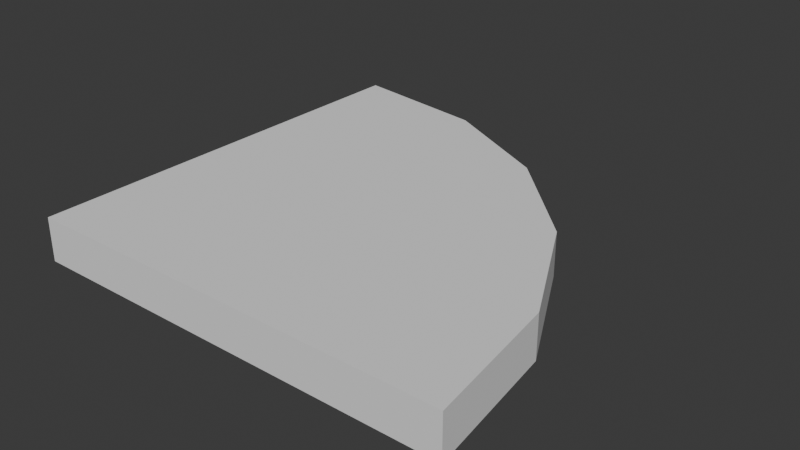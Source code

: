 # Source: FI-003_SmoothCurvedFloor.blend  (saved by Blender 4.2.66; exported with 4.5.12 LTS)
import bpy
from mathutils import Matrix  # noqa: F401  (used for matrix-valued properties, if any)

bpy.ops.wm.read_factory_settings(use_empty=True)
scene = bpy.context.scene
scene.name = 'Scene'

# ---- collections
col_collection = bpy.data.collections.new('Collection'); scene.collection.children.link(col_collection)
col_export = bpy.data.collections.new('Export'); scene.collection.children.link(col_export)

# ---- world
world_world = bpy.data.worlds.new('World'); scene.world = world_world
world_world.use_nodes = True; world_world.node_tree.nodes.clear()
_N = world_world.node_tree.nodes; _L = world_world.node_tree.links
n0 = _N.new('ShaderNodeOutputWorld'); n0.name = 'World Output'; n0.location = (300, 300)
n1 = _N.new('ShaderNodeBackground'); n1.name = 'Background'; n1.location = (10, 300)
n1.inputs[0].default_value = (0.05088, 0.05088, 0.05088, 1.0)
_L.new(n1.outputs[0], n0.inputs[0])
n0.is_active_output = True
world_world.color = (0.05088, 0.05088, 0.05088)
world_world.sun_shadow_jitter_overblur = 0.0

# ---- meshes
me_cube_001 = bpy.data.meshes.new('Cube.001')
me_cube_001.from_pydata([(-2.0, 0.0, -0.2), (-2.0, 0.0, 0.0), (-2.0, 2.0, -0.2), (-2.0, 2.0, 0.0), (0.0, 0.0, -0.2), (0.0, 0.0, 0.0), (-2.0, 2.0, -0.2), (0.0, 0.0, -0.2), (-1.343, 1.905, -0.2), (-0.7992, 1.628, -0.2), (-0.3674, 1.196, -0.2), (-0.09018, 0.6518, -0.2), (0.0, 0.0, 0.0), (-2.0, 2.0, 0.0), (-0.09018, 0.6518, 0.0), (-0.3674, 1.196, 0.0), (-0.7992, 1.628, 0.0), (-1.343, 1.905, 0.0)], [], [(0, 1, 3, 2), (7, 12, 5, 4), (12, 14, 15, 16, 17, 13, 3, 1, 5), (4, 5, 1, 0), (2, 3, 13, 6), (12, 7, 11, 14), (14, 11, 10, 15), (15, 10, 9, 16), (16, 9, 8, 17), (17, 8, 6, 13), (2, 6, 8, 9, 10, 11, 7, 4, 0)])
_uv = me_cube_001.uv_layers.new(name='UVMap')
_uv.uv.foreach_set('vector', [0.375, 0.0, 0.625, 0.0, 0.625, 0.25, 0.375, 0.25, 0.375, 0.75, 0.625, 0.75, 0.625, 0.75, 0.375, 0.75, 0.625, 0.75, 0.6372, 0.6727, 0.6727, 0.6031, 0.7281, 0.5477, 0.7977, 0.5122, 0.875, 0.5, 0.875, 0.5, 0.875, 0.75, 0.625, 0.75, 0.375, 0.75, 0.625, 0.75, 0.625, 1.0, 0.375, 1.0, 0.375, 0.25, 0.625, 0.25, 0.625, 0.25, 0.375, 0.25, 0.625, 0.75, 0.375, 0.75, 0.375, 0.6727, 0.625, 0.6727, 0.625, 0.6727, 0.375, 0.6727, 0.375, 0.6031, 0.625, 0.6031, 0.625, 0.6031, 0.375, 0.6031, 0.375, 0.3969, 0.625, 0.3969, 0.625, 0.3969, 0.375, 0.3969, 0.375, 0.3273, 0.625, 0.3273, 0.625, 0.3273, 0.375, 0.3273, 0.375, 0.25, 0.625, 0.25, 0.125, 0.5, 0.125, 0.5, 0.2023, 0.5122, 0.2719, 0.5477, 0.3273, 0.6031, 0.3628, 0.6727, 0.375, 0.75, 0.375, 0.75, 0.125, 0.75])
me_cube_001.update()

# ---- objects
ob_smoothcornerfloor = bpy.data.objects.new('SmoothCornerFloor', me_cube_001)

# ---- transforms, parenting, visibility, modifiers, constraints
ob_smoothcornerfloor.location = (0.0, 0.0, 0.0)

# ---- collection membership
col_export.objects.link(ob_smoothcornerfloor)

# ---- scene / render settings (as saved in the file)
scene.frame_start = 1; scene.frame_end = 250; scene.frame_set(1)
scene.render.engine = 'BLENDER_EEVEE_NEXT'
bpy.context.view_layer.update()

# ---- added for rendering (the .blend has no active camera and no usable light): camera, sun
cam_auto = bpy.data.cameras.new('AutoCamera')
cam_auto.lens = 50.0
cam_auto.sensor_width = 36.0
cam_auto.clip_end = 1000.0
ob_auto_camera = bpy.data.objects.new('AutoCamera', cam_auto)
scene.collection.objects.link(ob_auto_camera)
ob_auto_camera.location = (1.62346, -2.14816, 1.99877)
ob_auto_camera.rotation_euler = (1.09748, -7.21219e-08, 0.694738)
scene.camera = ob_auto_camera
light_auto_sun = bpy.data.lights.new('AutoSun', 'SUN')
light_auto_sun.energy = 3.0
light_auto_sun.angle = 0.0523599
ob_auto_sun = bpy.data.objects.new('AutoSun', light_auto_sun)
scene.collection.objects.link(ob_auto_sun)
ob_auto_sun.rotation_euler = (0.872665, 0.174533, 0.523599)
bpy.context.view_layer.update()

